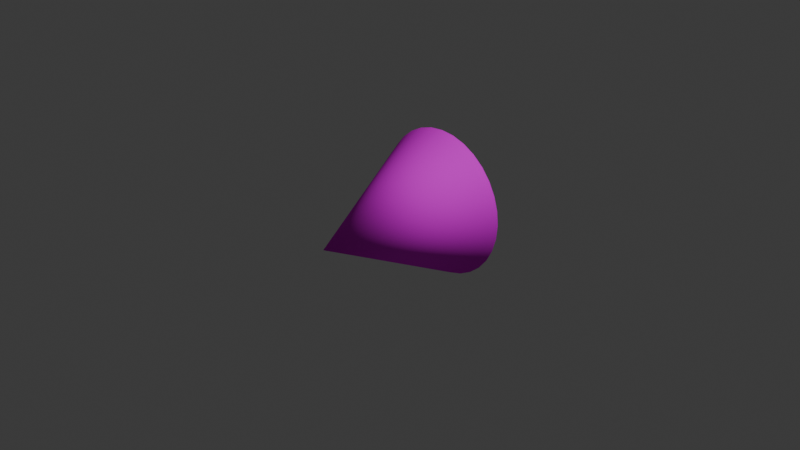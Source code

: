 # Source: player.blend  (saved by Blender 4.1.24; exported with 4.5.12 LTS)
import bpy
from mathutils import Matrix  # noqa: F401  (used for matrix-valued properties, if any)

bpy.ops.wm.read_factory_settings(use_empty=True)
scene = bpy.context.scene
scene.name = 'Scene'

# ---- collections
col_collection = bpy.data.collections.new('Collection'); scene.collection.children.link(col_collection)

# ---- images (referenced by path relative to the original .blend; pixels are not part of the script)
import os
ASSET_DIR = os.environ.get("B2B_ASSET_DIR", "")  # directory of the original .blend (textures are referenced by path, not embedded)
HERE = os.path.dirname(os.path.abspath(__file__))  # packed textures are extracted next to this script under _unpacked/

def load_image(name, relpath, width, height, colorspace="sRGB"):
    """Load a texture the original file referenced (path relative to the .blend, or extracted next to this script)."""
    p = next((c for c in (os.path.join(HERE, relpath), os.path.join(ASSET_DIR, relpath)) if relpath and os.path.exists(c)), "")
    if p:
        img = bpy.data.images.load(p, check_existing=True)
        img.name = name
    else:  # same state as the original file: an image datablock whose file is absent (Cycles renders it pink)
        img = bpy.data.images.new(name, width, height)
        img.source = "FILE"
        img.filepath = "//" + (relpath or name)
    img.colorspace_settings.name = colorspace
    return img
img_player_png = load_image('player.png', 'player.png', 1024, 1024, 'sRGB')

# ---- materials (node trees are filled in below, after node groups)
mat_material = bpy.data.materials.new('material')
mat_material.use_transparent_shadow = False

# ---- material node trees
mat_material.use_nodes = True; mat_material.node_tree.nodes.clear()
_N = mat_material.node_tree.nodes; _L = mat_material.node_tree.links
n0 = _N.new('ShaderNodeBsdfPrincipled'); n0.name = 'プリンシプルBSDF'; n0.location = (10, 300)
n0.inputs[2].default_value = 1.0
n0.inputs[3].default_value = 1.0
n1 = _N.new('ShaderNodeOutputMaterial'); n1.name = 'マテリアル出力'; n1.location = (300, 300)
n2 = _N.new('ShaderNodeTexImage'); n2.name = '画像テクスチャ'; n2.location = (-280, 280)
n2.image = img_player_png
_L.new(n0.outputs[0], n1.inputs[0])
_L.new(n2.outputs[0], n0.inputs[0])
n1.is_active_output = True

# ---- world
world_world = bpy.data.worlds.new('World'); scene.world = world_world
world_world.use_nodes = True; world_world.node_tree.nodes.clear()
_N = world_world.node_tree.nodes; _L = world_world.node_tree.links
n0 = _N.new('ShaderNodeOutputWorld'); n0.name = 'World Output'; n0.location = (300, 300)
n1 = _N.new('ShaderNodeBackground'); n1.name = 'Background'; n1.location = (10, 300)
n1.inputs[0].default_value = (0.05088, 0.05088, 0.05088, 1.0)
_L.new(n1.outputs[0], n0.inputs[0])
n0.is_active_output = True
world_world.color = (0.05088, 0.05088, 0.05088)
world_world.use_sun_shadow = False
world_world.sun_shadow_jitter_overblur = 0.0

# ---- cameras
cam_camera = bpy.data.cameras.new('Camera')
cam_camera.clip_end = 100.0
cam_camera.ortho_scale = 7.314

# ---- lights
light_light = bpy.data.lights.new('Light', 'POINT')
light_light.transmission_factor = 0.0
light_light.energy = 1000.0
light_light.shadow_soft_size = 0.1
light_light.shadow_maximum_resolution = 0.006
light_light.use_absolute_resolution = True

# ---- meshes
me_x = bpy.data.meshes.new('円錐')
me_x.from_pydata([(0.0, 0.0, 1.0), (-1.397e-09, 0.0, -1.0), (0.0, 0.7998, -0.5996), (0.156, 0.7844, -0.5996), (0.3061, 0.7389, -0.5996), (0.4443, 0.665, -0.5996), (0.5655, 0.5655, -0.5996), (0.665, 0.4443, -0.5996), (0.7389, 0.3061, -0.5996), (0.7844, 0.156, -0.5996), (0.7998, 0.0, -0.5996), (0.7844, -0.156, -0.5996), (0.7389, -0.3061, -0.5996), (0.665, -0.4443, -0.5996), (0.5655, -0.5655, -0.5996), (0.4443, -0.665, -0.5996), (0.3061, -0.7389, -0.5996), (0.156, -0.7844, -0.5996), (0.0, -0.7998, -0.5996), (-0.156, -0.7844, -0.5996), (-0.3061, -0.7389, -0.5996), (-0.4443, -0.665, -0.5996), (-0.5655, -0.5655, -0.5996), (-0.665, -0.4443, -0.5996), (-0.7389, -0.3061, -0.5996), (-0.7844, -0.156, -0.5996), (-0.7998, 0.0, -0.5996), (-0.7844, 0.156, -0.5996), (-0.7389, 0.3061, -0.5996), (-0.665, 0.4443, -0.5996), (-0.5655, 0.5655, -0.5996), (-0.4443, 0.665, -0.5996), (-0.3061, 0.7389, -0.5996), (-0.156, 0.7844, -0.5996)], [], [(33, 0, 2), (4, 0, 5), (5, 0, 6), (6, 0, 7), (7, 0, 8), (8, 0, 9), (9, 0, 10), (10, 0, 11), (11, 0, 12), (12, 0, 13), (13, 0, 14), (14, 0, 15), (15, 0, 16), (16, 0, 17), (17, 0, 18), (18, 0, 19), (19, 0, 20), (20, 0, 21), (21, 0, 22), (22, 0, 23), (23, 0, 24), (24, 0, 25), (25, 0, 26), (26, 0, 27), (27, 0, 28), (28, 0, 29), (29, 0, 30), (30, 0, 31), (31, 0, 32), (32, 0, 33), (2, 0, 3), (3, 0, 4), (2, 3, 1), (3, 4, 1), (4, 5, 1), (5, 6, 1), (6, 7, 1), (7, 8, 1), (8, 9, 1), (9, 10, 1), (10, 11, 1), (11, 12, 1), (12, 13, 1), (13, 14, 1), (14, 15, 1), (15, 16, 1), (16, 17, 1), (17, 18, 1), (18, 19, 1), (19, 20, 1), (20, 21, 1), (21, 22, 1), (22, 23, 1), (23, 24, 1), (24, 25, 1), (25, 26, 1), (26, 27, 1), (27, 28, 1), (28, 29, 1), (29, 30, 1), (30, 31, 1), (31, 32, 1), (32, 33, 1), (33, 2, 1)])
me_x.polygons.foreach_set('use_smooth', [True] * 64)
_uv = me_x.uv_layers.new(name='UVマップ')
_uv.uv.foreach_set('vector', [0.5135, 0.4741, 0.01329, 0.5142, 0.5081, 0.4304, 0.4859, 0.3454, 0.01329, 0.5142, 0.4693, 0.3046, 0.4693, 0.3046, 0.01329, 0.5142, 0.4492, 0.2655, 0.4492, 0.2655, 0.01329, 0.5142, 0.4257, 0.2283, 0.4257, 0.2283, 0.01329, 0.5142, 0.3991, 0.1933, 0.3991, 0.1933, 0.01329, 0.5142, 0.3695, 0.1607, 0.3695, 0.1607, 0.01329, 0.5142, 0.3372, 0.1309, 0.3372, 0.1309, 0.01329, 0.5142, 0.3024, 0.104, 0.3024, 0.104, 0.01329, 0.5142, 0.2653, 0.08024, 0.2653, 0.08024, 0.01329, 0.5142, 0.2263, 0.05983, 0.2263, 0.05983, 0.01329, 0.5142, 0.1857, 0.04292, 0.1857, 0.04292, 0.01329, 0.5142, 0.1438, 0.02962, 0.1438, 0.02962, 0.01329, 0.5142, 0.1009, 0.02005, 0.1009, 0.02005, 0.01329, 0.5142, 0.05724, 0.01428, 0.05724, 0.01428, 0.01329, 0.5142, 0.01329, 0.01236, 0.1784, 0.9881, 0.01329, 0.5142, 0.2193, 0.9718, 0.2193, 0.9718, 0.01329, 0.5142, 0.2586, 0.952, 0.2586, 0.952, 0.01329, 0.5142, 0.296, 0.9288, 0.296, 0.9288, 0.01329, 0.5142, 0.3312, 0.9025, 0.3312, 0.9025, 0.01329, 0.5142, 0.364, 0.8731, 0.364, 0.8731, 0.01329, 0.5142, 0.3941, 0.841, 0.3941, 0.841, 0.01329, 0.5142, 0.4212, 0.8064, 0.4212, 0.8064, 0.01329, 0.5142, 0.4453, 0.7696, 0.4453, 0.7696, 0.01329, 0.5142, 0.466, 0.7307, 0.466, 0.7307, 0.01329, 0.5142, 0.4832, 0.6903, 0.4832, 0.6903, 0.01329, 0.5142, 0.4968, 0.6484, 0.4968, 0.6484, 0.01329, 0.5142, 0.5067, 0.6056, 0.5067, 0.6056, 0.01329, 0.5142, 0.5128, 0.562, 0.5128, 0.562, 0.01329, 0.5142, 0.5151, 0.5181, 0.5151, 0.5181, 0.01329, 0.5142, 0.5135, 0.4741, 0.5081, 0.4304, 0.01329, 0.5142, 0.4988, 0.3874, 0.4988, 0.3874, 0.01329, 0.5142, 0.4859, 0.3454, 0.4986, 0.2641, 0.5024, 0.2203, 0.7495, 0.2641, 0.5024, 0.2203, 0.5139, 0.1778, 0.7495, 0.2641, 0.5139, 0.1778, 0.5326, 0.138, 0.7495, 0.2641, 0.5326, 0.138, 0.5579, 0.1021, 0.7495, 0.2641, 0.5579, 0.1021, 0.5892, 0.07108, 0.7495, 0.2641, 0.5892, 0.07108, 0.6253, 0.04604, 0.7495, 0.2641, 0.6253, 0.04604, 0.6653, 0.02771, 0.7495, 0.2641, 0.6653, 0.02771, 0.7079, 0.01664, 0.7495, 0.2641, 0.7079, 0.01664, 0.7518, 0.01317, 0.7495, 0.2641, 0.7518, 0.01317, 0.7956, 0.01742, 0.7495, 0.2641, 0.7956, 0.01742, 0.8379, 0.02924, 0.7495, 0.2641, 0.8379, 0.02924, 0.8776, 0.04829, 0.7495, 0.2641, 0.8776, 0.04829, 0.9133, 0.07396, 0.7495, 0.2641, 0.9133, 0.07396, 0.944, 0.1055, 0.7495, 0.2641, 0.944, 0.1055, 0.9687, 0.1419, 0.7495, 0.2641, 0.9687, 0.1419, 0.9867, 0.182, 0.7495, 0.2641, 0.9867, 0.3462, 0.9687, 0.3864, 0.7495, 0.2641, 0.9687, 0.3864, 0.944, 0.4228, 0.7495, 0.2641, 0.944, 0.4228, 0.9133, 0.4543, 0.7495, 0.2641, 0.9133, 0.4543, 0.8776, 0.48, 0.7495, 0.2641, 0.8776, 0.48, 0.8379, 0.499, 0.7495, 0.2641, 0.8379, 0.499, 0.7956, 0.5108, 0.7495, 0.2641, 0.7956, 0.5108, 0.7518, 0.5151, 0.7495, 0.2641, 0.7518, 0.5151, 0.7079, 0.5116, 0.7495, 0.2641, 0.7079, 0.5116, 0.6653, 0.5006, 0.7495, 0.2641, 0.6653, 0.5006, 0.6253, 0.4822, 0.7495, 0.2641, 0.6253, 0.4822, 0.5892, 0.4572, 0.7495, 0.2641, 0.5892, 0.4572, 0.5579, 0.4262, 0.7495, 0.2641, 0.5579, 0.4262, 0.5326, 0.3903, 0.7495, 0.2641, 0.5326, 0.3903, 0.5139, 0.3504, 0.7495, 0.2641, 0.5139, 0.3504, 0.5024, 0.308, 0.7495, 0.2641, 0.5024, 0.308, 0.4986, 0.2641, 0.7495, 0.2641])
me_x.materials.append(mat_material)
me_x.update()

# ---- objects
ob_light = bpy.data.objects.new('Light', light_light)
ob_camera = bpy.data.objects.new('Camera', cam_camera)
ob_player = bpy.data.objects.new('player', me_x)

# ---- transforms, parenting, visibility, modifiers, constraints
ob_light.location = (4.076, 1.005, 5.904)
ob_light.rotation_euler = (0.6503, 0.05522, 1.866)
ob_light.lock_rotations_4d = False
ob_light.empty_display_type = 'ARROWS'
ob_light.color = (0.0, 0.0, 0.0, 0.0)
ob_light.lineart.crease_threshold = 0.0
ob_camera.location = (7.359, -6.926, 4.958)
ob_camera.rotation_euler = (1.109, 0.0, 0.8149)
ob_camera.lock_rotations_4d = False
ob_camera.empty_display_type = 'ARROWS'
ob_camera.color = (0.0, 0.0, 0.0, 0.0)
ob_camera.display_type = 'WIRE'
ob_camera.lineart.crease_threshold = 0.0
ob_player.location = (0.0, 0.0, 0.0)
ob_player.rotation_euler = (1.571, 0.0, 0.0)

# ---- collection membership
col_collection.objects.link(ob_light)
col_collection.objects.link(ob_camera)
col_collection.objects.link(ob_player)

# ---- scene / render settings (as saved in the file)
scene.camera = ob_camera
scene.frame_start = 1; scene.frame_end = 250; scene.frame_set(1)
scene.render.engine = 'BLENDER_EEVEE_NEXT'
scene.cycles.sampling_pattern = 'TABULATED_SOBOL'
scene.eevee.ray_tracing_options.trace_max_roughness = 0.0
bpy.context.view_layer.update()
